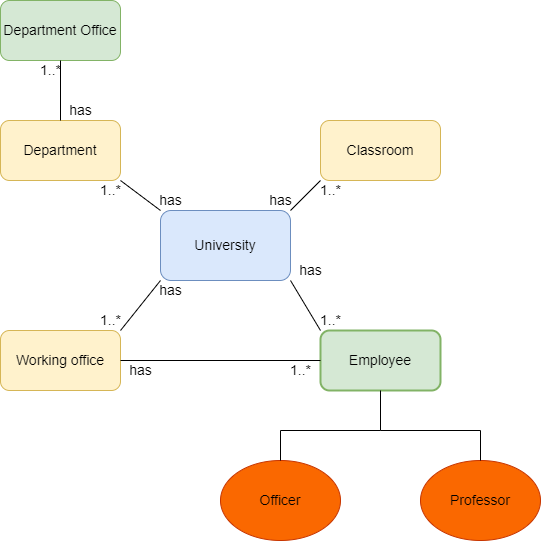

The diagram above was exported from draw.io. Its source (the exported page's mxGraphModel, read from the mxfile embedded in the PNG):
<mxGraphModel dx="1038" dy="579" grid="1" gridSize="10" guides="1" tooltips="1" connect="1" arrows="1" fold="1" page="1" pageScale="1" pageWidth="850" pageHeight="1100" math="0" shadow="0">
  <root>
    <mxCell id="0" />
    <mxCell id="1" parent="0" />
    <mxCell id="dlpIypMz5cQq6420y306-1" value="&lt;font style=&quot;font-size: 14px&quot;&gt;University&lt;/font&gt;" style="rounded=1;whiteSpace=wrap;html=1;fillColor=#dae8fc;strokeColor=#6c8ebf;" vertex="1" parent="1">
      <mxGeometry x="320" y="230" width="130" height="70" as="geometry" />
    </mxCell>
    <mxCell id="dlpIypMz5cQq6420y306-3" value="Classroom" style="rounded=1;whiteSpace=wrap;html=1;fontSize=14;fillColor=#fff2cc;strokeColor=#d6b656;" vertex="1" parent="1">
      <mxGeometry x="480" y="140" width="120" height="60" as="geometry" />
    </mxCell>
    <mxCell id="dlpIypMz5cQq6420y306-4" value="Working office" style="rounded=1;whiteSpace=wrap;html=1;fontSize=14;fillColor=#fff2cc;strokeColor=#d6b656;" vertex="1" parent="1">
      <mxGeometry x="160" y="350" width="120" height="60" as="geometry" />
    </mxCell>
    <mxCell id="dlpIypMz5cQq6420y306-5" value="Department" style="rounded=1;whiteSpace=wrap;html=1;fontSize=14;fillColor=#fff2cc;strokeColor=#d6b656;" vertex="1" parent="1">
      <mxGeometry x="160" y="140" width="120" height="60" as="geometry" />
    </mxCell>
    <mxCell id="dlpIypMz5cQq6420y306-6" value="Department Office" style="rounded=1;whiteSpace=wrap;html=1;fontSize=14;fillColor=#d5e8d4;strokeColor=#82b366;" vertex="1" parent="1">
      <mxGeometry x="160" y="20" width="120" height="60" as="geometry" />
    </mxCell>
    <mxCell id="dlpIypMz5cQq6420y306-7" value="Employee" style="rounded=1;whiteSpace=wrap;html=1;fontSize=14;fillColor=#d5e8d4;strokeColor=#82b366;strokeWidth=2;" vertex="1" parent="1">
      <mxGeometry x="480" y="350" width="120" height="60" as="geometry" />
    </mxCell>
    <mxCell id="dlpIypMz5cQq6420y306-8" value="Officer" style="ellipse;whiteSpace=wrap;html=1;fontSize=14;fillColor=#fa6800;fontColor=#000000;strokeColor=#C73500;" vertex="1" parent="1">
      <mxGeometry x="380" y="480" width="120" height="80" as="geometry" />
    </mxCell>
    <mxCell id="dlpIypMz5cQq6420y306-9" value="Professor" style="ellipse;whiteSpace=wrap;html=1;fontSize=14;fillColor=#fa6800;fontColor=#000000;strokeColor=#C73500;" vertex="1" parent="1">
      <mxGeometry x="580" y="480" width="120" height="80" as="geometry" />
    </mxCell>
    <mxCell id="dlpIypMz5cQq6420y306-12" value="" style="endArrow=none;html=1;rounded=0;fontSize=14;exitX=0.5;exitY=1;exitDx=0;exitDy=0;" edge="1" parent="1" source="dlpIypMz5cQq6420y306-7">
      <mxGeometry width="50" height="50" relative="1" as="geometry">
        <mxPoint x="540" y="430" as="sourcePoint" />
        <mxPoint x="540" y="450" as="targetPoint" />
      </mxGeometry>
    </mxCell>
    <mxCell id="dlpIypMz5cQq6420y306-13" value="" style="endArrow=none;html=1;rounded=0;fontSize=14;" edge="1" parent="1">
      <mxGeometry width="50" height="50" relative="1" as="geometry">
        <mxPoint x="440" y="450" as="sourcePoint" />
        <mxPoint x="540" y="450" as="targetPoint" />
      </mxGeometry>
    </mxCell>
    <mxCell id="dlpIypMz5cQq6420y306-14" value="" style="endArrow=none;html=1;rounded=0;fontSize=14;" edge="1" parent="1">
      <mxGeometry width="50" height="50" relative="1" as="geometry">
        <mxPoint x="540" y="450" as="sourcePoint" />
        <mxPoint x="640" y="450" as="targetPoint" />
      </mxGeometry>
    </mxCell>
    <mxCell id="dlpIypMz5cQq6420y306-15" value="" style="endArrow=none;html=1;rounded=0;fontSize=14;" edge="1" parent="1">
      <mxGeometry width="50" height="50" relative="1" as="geometry">
        <mxPoint x="440" y="450" as="sourcePoint" />
        <mxPoint x="440" y="480" as="targetPoint" />
      </mxGeometry>
    </mxCell>
    <mxCell id="dlpIypMz5cQq6420y306-16" value="" style="endArrow=none;html=1;rounded=0;fontSize=14;" edge="1" parent="1">
      <mxGeometry width="50" height="50" relative="1" as="geometry">
        <mxPoint x="640" y="450" as="sourcePoint" />
        <mxPoint x="640" y="480" as="targetPoint" />
      </mxGeometry>
    </mxCell>
    <mxCell id="dlpIypMz5cQq6420y306-17" value="" style="endArrow=none;html=1;rounded=0;fontSize=14;exitX=0;exitY=0;exitDx=0;exitDy=0;entryX=1;entryY=1;entryDx=0;entryDy=0;" edge="1" parent="1" source="dlpIypMz5cQq6420y306-1" target="dlpIypMz5cQq6420y306-5">
      <mxGeometry width="50" height="50" relative="1" as="geometry">
        <mxPoint x="400" y="320" as="sourcePoint" />
        <mxPoint x="450" y="270" as="targetPoint" />
      </mxGeometry>
    </mxCell>
    <mxCell id="dlpIypMz5cQq6420y306-18" value="" style="endArrow=none;html=1;rounded=0;fontSize=14;entryX=1;entryY=0;entryDx=0;entryDy=0;exitX=0;exitY=1;exitDx=0;exitDy=0;" edge="1" parent="1" source="dlpIypMz5cQq6420y306-3" target="dlpIypMz5cQq6420y306-1">
      <mxGeometry width="50" height="50" relative="1" as="geometry">
        <mxPoint x="400" y="320" as="sourcePoint" />
        <mxPoint x="450" y="270" as="targetPoint" />
      </mxGeometry>
    </mxCell>
    <mxCell id="dlpIypMz5cQq6420y306-19" value="" style="endArrow=none;html=1;rounded=0;fontSize=14;exitX=1;exitY=0;exitDx=0;exitDy=0;entryX=0;entryY=1;entryDx=0;entryDy=0;" edge="1" parent="1" source="dlpIypMz5cQq6420y306-4" target="dlpIypMz5cQq6420y306-1">
      <mxGeometry width="50" height="50" relative="1" as="geometry">
        <mxPoint x="400" y="320" as="sourcePoint" />
        <mxPoint x="450" y="270" as="targetPoint" />
      </mxGeometry>
    </mxCell>
    <mxCell id="dlpIypMz5cQq6420y306-20" value="" style="endArrow=none;html=1;rounded=0;fontSize=14;entryX=0.5;entryY=0;entryDx=0;entryDy=0;exitX=0.5;exitY=1;exitDx=0;exitDy=0;" edge="1" parent="1" source="dlpIypMz5cQq6420y306-6" target="dlpIypMz5cQq6420y306-5">
      <mxGeometry width="50" height="50" relative="1" as="geometry">
        <mxPoint x="400" y="320" as="sourcePoint" />
        <mxPoint x="450" y="270" as="targetPoint" />
      </mxGeometry>
    </mxCell>
    <mxCell id="dlpIypMz5cQq6420y306-22" value="" style="endArrow=none;html=1;rounded=0;fontSize=14;entryX=1;entryY=1;entryDx=0;entryDy=0;exitX=0;exitY=0;exitDx=0;exitDy=0;" edge="1" parent="1" source="dlpIypMz5cQq6420y306-7" target="dlpIypMz5cQq6420y306-1">
      <mxGeometry width="50" height="50" relative="1" as="geometry">
        <mxPoint x="400" y="480" as="sourcePoint" />
        <mxPoint x="450" y="430" as="targetPoint" />
      </mxGeometry>
    </mxCell>
    <mxCell id="dlpIypMz5cQq6420y306-23" value="1..*" style="text;html=1;align=center;verticalAlign=middle;resizable=0;points=[];autosize=1;strokeColor=none;fillColor=none;fontSize=14;" vertex="1" parent="1">
      <mxGeometry x="250" y="330" width="40" height="20" as="geometry" />
    </mxCell>
    <mxCell id="dlpIypMz5cQq6420y306-24" value="1..*" style="text;html=1;align=center;verticalAlign=middle;resizable=0;points=[];autosize=1;strokeColor=none;fillColor=none;fontSize=14;" vertex="1" parent="1">
      <mxGeometry x="250" y="200" width="40" height="20" as="geometry" />
    </mxCell>
    <mxCell id="dlpIypMz5cQq6420y306-25" value="1..*" style="text;html=1;align=center;verticalAlign=middle;resizable=0;points=[];autosize=1;strokeColor=none;fillColor=none;fontSize=14;" vertex="1" parent="1">
      <mxGeometry x="470" y="200" width="40" height="20" as="geometry" />
    </mxCell>
    <mxCell id="dlpIypMz5cQq6420y306-26" value="has" style="text;html=1;align=center;verticalAlign=middle;resizable=0;points=[];autosize=1;strokeColor=none;fillColor=none;fontSize=14;" vertex="1" parent="1">
      <mxGeometry x="310" y="300" width="40" height="20" as="geometry" />
    </mxCell>
    <mxCell id="dlpIypMz5cQq6420y306-27" value="has" style="text;html=1;align=center;verticalAlign=middle;resizable=0;points=[];autosize=1;strokeColor=none;fillColor=none;fontSize=14;" vertex="1" parent="1">
      <mxGeometry x="310" y="210" width="40" height="20" as="geometry" />
    </mxCell>
    <mxCell id="dlpIypMz5cQq6420y306-28" value="has" style="text;html=1;align=center;verticalAlign=middle;resizable=0;points=[];autosize=1;strokeColor=none;fillColor=none;fontSize=14;" vertex="1" parent="1">
      <mxGeometry x="420" y="210" width="40" height="20" as="geometry" />
    </mxCell>
    <mxCell id="dlpIypMz5cQq6420y306-29" value="has" style="text;html=1;align=center;verticalAlign=middle;resizable=0;points=[];autosize=1;strokeColor=none;fillColor=none;fontSize=14;" vertex="1" parent="1">
      <mxGeometry x="220" y="120" width="40" height="20" as="geometry" />
    </mxCell>
    <mxCell id="dlpIypMz5cQq6420y306-30" value="1..*" style="text;html=1;align=center;verticalAlign=middle;resizable=0;points=[];autosize=1;strokeColor=none;fillColor=none;fontSize=14;" vertex="1" parent="1">
      <mxGeometry x="190" y="80" width="40" height="20" as="geometry" />
    </mxCell>
    <mxCell id="dlpIypMz5cQq6420y306-31" value="has" style="text;html=1;align=center;verticalAlign=middle;resizable=0;points=[];autosize=1;strokeColor=none;fillColor=none;fontSize=14;" vertex="1" parent="1">
      <mxGeometry x="450" y="280" width="40" height="20" as="geometry" />
    </mxCell>
    <mxCell id="dlpIypMz5cQq6420y306-32" value="1..*" style="text;html=1;align=center;verticalAlign=middle;resizable=0;points=[];autosize=1;strokeColor=none;fillColor=none;fontSize=14;" vertex="1" parent="1">
      <mxGeometry x="470" y="330" width="40" height="20" as="geometry" />
    </mxCell>
    <mxCell id="dlpIypMz5cQq6420y306-37" value="" style="endArrow=none;html=1;rounded=0;fontSize=14;exitX=1;exitY=0.5;exitDx=0;exitDy=0;entryX=0;entryY=0.5;entryDx=0;entryDy=0;" edge="1" parent="1" source="dlpIypMz5cQq6420y306-4" target="dlpIypMz5cQq6420y306-7">
      <mxGeometry width="50" height="50" relative="1" as="geometry">
        <mxPoint x="190" y="620" as="sourcePoint" />
        <mxPoint x="640" y="620" as="targetPoint" />
      </mxGeometry>
    </mxCell>
    <mxCell id="dlpIypMz5cQq6420y306-39" value="has" style="text;html=1;align=center;verticalAlign=middle;resizable=0;points=[];autosize=1;strokeColor=none;fillColor=none;fontSize=14;" vertex="1" parent="1">
      <mxGeometry x="280" y="380" width="40" height="20" as="geometry" />
    </mxCell>
    <mxCell id="dlpIypMz5cQq6420y306-40" value="1..*" style="text;html=1;align=center;verticalAlign=middle;resizable=0;points=[];autosize=1;strokeColor=none;fillColor=none;fontSize=14;" vertex="1" parent="1">
      <mxGeometry x="440" y="380" width="40" height="20" as="geometry" />
    </mxCell>
  </root>
</mxGraphModel>